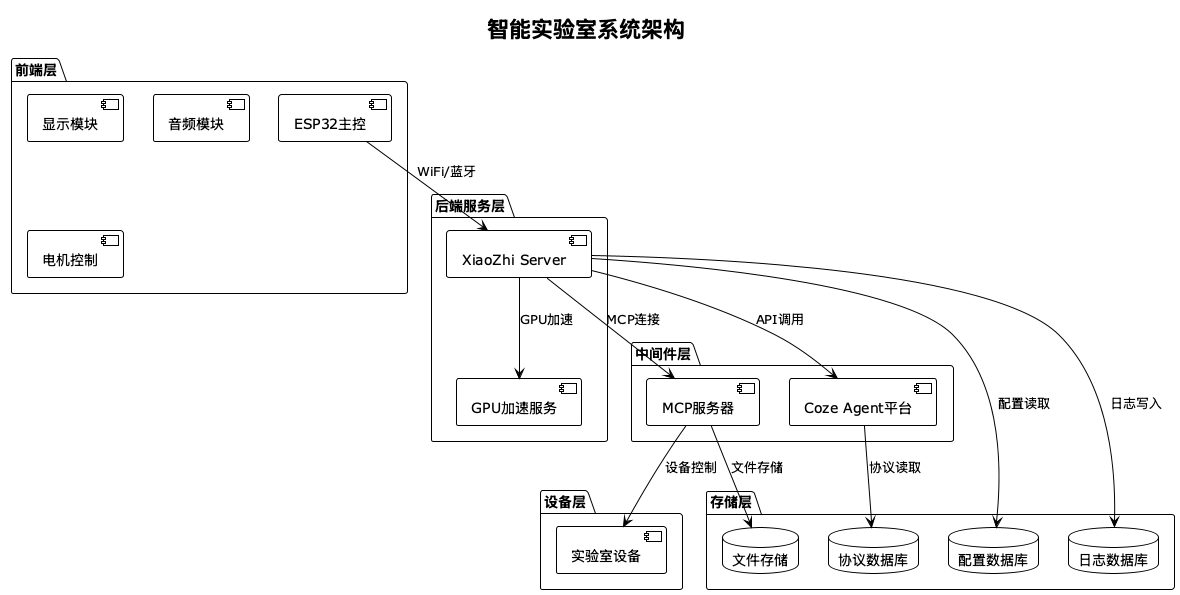

The diagram above was rendered by PlantUML. Its source (embedded in the PNG):
@startuml SmartLab_Integrated_Architecture

!theme plain
skinparam nodesep 30
skinparam ranksep 40

title 智能实验室系统架构

package "前端层" {
    component "ESP32主控" as ESP32
    component "显示模块" as Display
    component "音频模块" as Audio
    component "电机控制" as Motor
}

package "后端服务层" {
    component "XiaoZhi Server" as XiaoZhiServer
    component "GPU加速服务" as GPUService
}

package "中间件层" {
    component "MCP服务器" as MCPServer
    component "Coze Agent平台" as CozePlatform
}

package "设备层" {
    component "实验室设备" as LabEquipment
}

package "存储层" {
    database "配置数据库" as ConfigDB
    database "协议数据库" as ProtocolDB
    database "日志数据库" as LogDB
    database "文件存储" as FileStorage
}

' 主要连接
ESP32 --> XiaoZhiServer : WiFi/蓝牙
XiaoZhiServer --> GPUService : GPU加速
XiaoZhiServer --> MCPServer : MCP连接
XiaoZhiServer --> CozePlatform : API调用
MCPServer --> LabEquipment : 设备控制
CozePlatform --> ProtocolDB : 协议读取
XiaoZhiServer --> ConfigDB : 配置读取
XiaoZhiServer --> LogDB : 日志写入
MCPServer --> FileStorage : 文件存储

@enduml